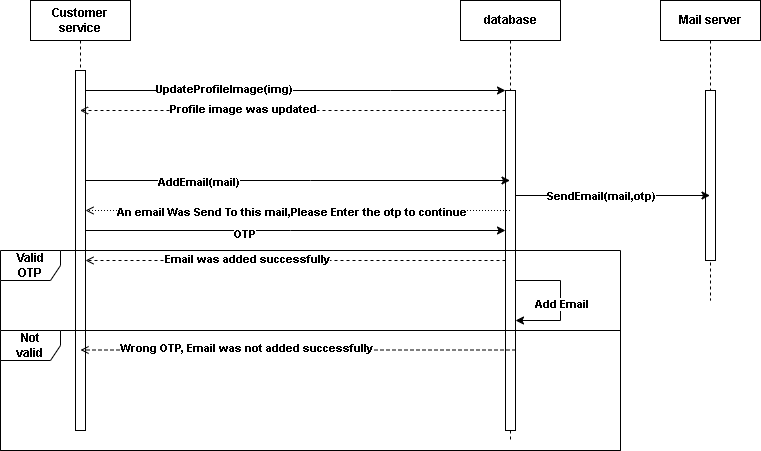

The diagram above was exported from draw.io. Its source (the exported page's mxGraphModel, read from the mxfile embedded in the PNG):
<mxGraphModel dx="1042" dy="565" grid="1" gridSize="10" guides="1" tooltips="1" connect="1" arrows="1" fold="1" page="1" pageScale="1" pageWidth="850" pageHeight="1100" math="0" shadow="0">
  <root>
    <mxCell id="0" />
    <mxCell id="1" parent="0" />
    <mxCell id="6_8dyqhcbaWUXj4sE59C-1" value="Customer&lt;div&gt;service&lt;/div&gt;" style="shape=umlLifeline;perimeter=lifelinePerimeter;whiteSpace=wrap;html=1;container=0;dropTarget=0;collapsible=0;recursiveResize=0;outlineConnect=0;portConstraint=eastwest;newEdgeStyle={&quot;edgeStyle&quot;:&quot;elbowEdgeStyle&quot;,&quot;elbow&quot;:&quot;vertical&quot;,&quot;curved&quot;:0,&quot;rounded&quot;:0};spacing=12;fontStyle=1" vertex="1" parent="1">
      <mxGeometry x="190" y="40" width="100" height="430" as="geometry" />
    </mxCell>
    <mxCell id="6_8dyqhcbaWUXj4sE59C-2" value="" style="html=1;points=[];perimeter=orthogonalPerimeter;outlineConnect=0;targetShapes=umlLifeline;portConstraint=eastwest;newEdgeStyle={&quot;edgeStyle&quot;:&quot;elbowEdgeStyle&quot;,&quot;elbow&quot;:&quot;vertical&quot;,&quot;curved&quot;:0,&quot;rounded&quot;:0};spacing=12;fontStyle=1" vertex="1" parent="6_8dyqhcbaWUXj4sE59C-1">
      <mxGeometry x="45" y="70" width="10" height="360" as="geometry" />
    </mxCell>
    <mxCell id="6_8dyqhcbaWUXj4sE59C-10" value="database" style="shape=umlLifeline;perimeter=lifelinePerimeter;whiteSpace=wrap;html=1;container=0;dropTarget=0;collapsible=0;recursiveResize=0;outlineConnect=0;portConstraint=eastwest;newEdgeStyle={&quot;edgeStyle&quot;:&quot;elbowEdgeStyle&quot;,&quot;elbow&quot;:&quot;vertical&quot;,&quot;curved&quot;:0,&quot;rounded&quot;:0};spacing=12;fontStyle=1" vertex="1" parent="1">
      <mxGeometry x="620" y="40" width="100" height="440" as="geometry" />
    </mxCell>
    <mxCell id="6_8dyqhcbaWUXj4sE59C-12" value="" style="html=1;points=[];perimeter=orthogonalPerimeter;outlineConnect=0;targetShapes=umlLifeline;portConstraint=eastwest;newEdgeStyle={&quot;edgeStyle&quot;:&quot;elbowEdgeStyle&quot;,&quot;elbow&quot;:&quot;vertical&quot;,&quot;curved&quot;:0,&quot;rounded&quot;:0};spacing=12;fontStyle=1" vertex="1" parent="6_8dyqhcbaWUXj4sE59C-10">
      <mxGeometry x="45" y="90" width="10" height="340" as="geometry" />
    </mxCell>
    <mxCell id="6_8dyqhcbaWUXj4sE59C-57" value="" style="endArrow=none;html=1;rounded=0;startArrow=classic;startFill=1;spacing=12;fontStyle=1" edge="1" parent="6_8dyqhcbaWUXj4sE59C-10" source="6_8dyqhcbaWUXj4sE59C-12" target="6_8dyqhcbaWUXj4sE59C-12">
      <mxGeometry width="50" height="50" relative="1" as="geometry">
        <mxPoint x="90.00058823529412" y="325" as="sourcePoint" />
        <mxPoint x="143.52999999999997" y="255" as="targetPoint" />
        <Array as="points">
          <mxPoint x="100" y="320" />
          <mxPoint x="100" y="280" />
        </Array>
      </mxGeometry>
    </mxCell>
    <mxCell id="6_8dyqhcbaWUXj4sE59C-58" value="Add Email" style="edgeLabel;html=1;align=center;verticalAlign=middle;resizable=0;points=[];spacing=12;fontStyle=1" vertex="1" connectable="0" parent="6_8dyqhcbaWUXj4sE59C-57">
      <mxGeometry x="-0.0462" relative="1" as="geometry">
        <mxPoint as="offset" />
      </mxGeometry>
    </mxCell>
    <mxCell id="6_8dyqhcbaWUXj4sE59C-5" style="edgeStyle=elbowEdgeStyle;rounded=0;orthogonalLoop=1;jettySize=auto;html=1;elbow=vertical;curved=0;spacing=12;fontStyle=1" edge="1" parent="1" source="6_8dyqhcbaWUXj4sE59C-2" target="6_8dyqhcbaWUXj4sE59C-12">
      <mxGeometry relative="1" as="geometry">
        <mxPoint x="640" y="140" as="targetPoint" />
        <Array as="points">
          <mxPoint x="550" y="130" />
        </Array>
      </mxGeometry>
    </mxCell>
    <mxCell id="6_8dyqhcbaWUXj4sE59C-13" value="UpdateProfileImage(img)" style="edgeLabel;html=1;align=center;verticalAlign=middle;resizable=0;points=[];spacing=12;fontStyle=1" vertex="1" connectable="0" parent="6_8dyqhcbaWUXj4sE59C-5">
      <mxGeometry x="-0.5389" y="2" relative="1" as="geometry">
        <mxPoint x="41" as="offset" />
      </mxGeometry>
    </mxCell>
    <mxCell id="6_8dyqhcbaWUXj4sE59C-14" style="edgeStyle=elbowEdgeStyle;rounded=0;orthogonalLoop=1;jettySize=auto;html=1;elbow=vertical;curved=0;dashed=1;endArrow=open;endFill=0;spacing=12;fontStyle=1" edge="1" parent="1" source="6_8dyqhcbaWUXj4sE59C-12" target="6_8dyqhcbaWUXj4sE59C-1">
      <mxGeometry relative="1" as="geometry">
        <Array as="points">
          <mxPoint x="540" y="150" />
        </Array>
      </mxGeometry>
    </mxCell>
    <mxCell id="6_8dyqhcbaWUXj4sE59C-15" value="Profile image was updated" style="edgeLabel;html=1;align=center;verticalAlign=middle;resizable=0;points=[];spacing=12;fontStyle=1" vertex="1" connectable="0" parent="6_8dyqhcbaWUXj4sE59C-14">
      <mxGeometry x="0.3729" y="-2" relative="1" as="geometry">
        <mxPoint x="29" as="offset" />
      </mxGeometry>
    </mxCell>
    <mxCell id="6_8dyqhcbaWUXj4sE59C-16" style="edgeStyle=elbowEdgeStyle;rounded=0;orthogonalLoop=1;jettySize=auto;html=1;elbow=vertical;curved=0;spacing=12;fontStyle=1" edge="1" parent="1" source="6_8dyqhcbaWUXj4sE59C-2" target="6_8dyqhcbaWUXj4sE59C-10">
      <mxGeometry relative="1" as="geometry">
        <Array as="points">
          <mxPoint x="470" y="220" />
        </Array>
      </mxGeometry>
    </mxCell>
    <mxCell id="6_8dyqhcbaWUXj4sE59C-17" value="AddEmail(mail)" style="edgeLabel;html=1;align=center;verticalAlign=middle;resizable=0;points=[];spacing=12;fontStyle=1" vertex="1" connectable="0" parent="6_8dyqhcbaWUXj4sE59C-16">
      <mxGeometry x="-0.4704" y="-1" relative="1" as="geometry">
        <mxPoint as="offset" />
      </mxGeometry>
    </mxCell>
    <mxCell id="6_8dyqhcbaWUXj4sE59C-18" value="Mail server" style="shape=umlLifeline;perimeter=lifelinePerimeter;whiteSpace=wrap;html=1;container=0;dropTarget=0;collapsible=0;recursiveResize=0;outlineConnect=0;portConstraint=eastwest;newEdgeStyle={&quot;edgeStyle&quot;:&quot;elbowEdgeStyle&quot;,&quot;elbow&quot;:&quot;vertical&quot;,&quot;curved&quot;:0,&quot;rounded&quot;:0};spacing=12;fontStyle=1" vertex="1" parent="1">
      <mxGeometry x="820" y="40" width="100" height="300" as="geometry" />
    </mxCell>
    <mxCell id="6_8dyqhcbaWUXj4sE59C-19" value="" style="html=1;points=[];perimeter=orthogonalPerimeter;outlineConnect=0;targetShapes=umlLifeline;portConstraint=eastwest;newEdgeStyle={&quot;edgeStyle&quot;:&quot;elbowEdgeStyle&quot;,&quot;elbow&quot;:&quot;vertical&quot;,&quot;curved&quot;:0,&quot;rounded&quot;:0};spacing=12;fontStyle=1" vertex="1" parent="6_8dyqhcbaWUXj4sE59C-18">
      <mxGeometry x="45" y="90" width="10" height="170" as="geometry" />
    </mxCell>
    <mxCell id="6_8dyqhcbaWUXj4sE59C-20" style="edgeStyle=elbowEdgeStyle;rounded=0;orthogonalLoop=1;jettySize=auto;html=1;elbow=vertical;curved=0;spacing=12;fontStyle=1" edge="1" parent="1" source="6_8dyqhcbaWUXj4sE59C-12" target="6_8dyqhcbaWUXj4sE59C-18">
      <mxGeometry relative="1" as="geometry" />
    </mxCell>
    <mxCell id="6_8dyqhcbaWUXj4sE59C-21" value="SendEmail(mail,otp)" style="edgeLabel;html=1;align=center;verticalAlign=middle;resizable=0;points=[];spacing=12;fontStyle=1" vertex="1" connectable="0" parent="6_8dyqhcbaWUXj4sE59C-20">
      <mxGeometry x="-0.5188" relative="1" as="geometry">
        <mxPoint x="38" as="offset" />
      </mxGeometry>
    </mxCell>
    <mxCell id="6_8dyqhcbaWUXj4sE59C-22" style="edgeStyle=elbowEdgeStyle;rounded=0;orthogonalLoop=1;jettySize=auto;html=1;elbow=vertical;curved=0;endArrow=open;endFill=0;dashed=1;dashPattern=1 2;spacing=12;fontStyle=1" edge="1" parent="1" source="6_8dyqhcbaWUXj4sE59C-10" target="6_8dyqhcbaWUXj4sE59C-2">
      <mxGeometry relative="1" as="geometry">
        <mxPoint x="682.75" y="250" as="sourcePoint" />
        <mxPoint x="257.25" y="250" as="targetPoint" />
        <Array as="points">
          <mxPoint x="600.75" y="250" />
        </Array>
      </mxGeometry>
    </mxCell>
    <mxCell id="6_8dyqhcbaWUXj4sE59C-23" value="An email Was Send To this mail,Please Enter the otp to continue" style="edgeLabel;html=1;align=center;verticalAlign=middle;resizable=0;points=[];spacing=12;fontStyle=1" vertex="1" connectable="0" parent="6_8dyqhcbaWUXj4sE59C-22">
      <mxGeometry x="0.2084" y="-1" relative="1" as="geometry">
        <mxPoint x="37" y="2" as="offset" />
      </mxGeometry>
    </mxCell>
    <mxCell id="6_8dyqhcbaWUXj4sE59C-24" style="edgeStyle=elbowEdgeStyle;rounded=0;orthogonalLoop=1;jettySize=auto;html=1;elbow=vertical;curved=0;spacing=12;fontStyle=1" edge="1" parent="1" source="6_8dyqhcbaWUXj4sE59C-2" target="6_8dyqhcbaWUXj4sE59C-12">
      <mxGeometry relative="1" as="geometry">
        <Array as="points">
          <mxPoint x="450" y="270" />
        </Array>
      </mxGeometry>
    </mxCell>
    <mxCell id="6_8dyqhcbaWUXj4sE59C-25" value="OTP" style="edgeLabel;html=1;align=center;verticalAlign=middle;resizable=0;points=[];spacing=12;fontStyle=1" vertex="1" connectable="0" parent="6_8dyqhcbaWUXj4sE59C-24">
      <mxGeometry x="-0.2486" y="-3" relative="1" as="geometry">
        <mxPoint as="offset" />
      </mxGeometry>
    </mxCell>
    <mxCell id="6_8dyqhcbaWUXj4sE59C-26" value="Valid OTP" style="shape=umlFrame;whiteSpace=wrap;html=1;pointerEvents=0;spacing=12;fontStyle=1" vertex="1" parent="1">
      <mxGeometry x="160" y="290" width="620" height="200" as="geometry" />
    </mxCell>
    <mxCell id="6_8dyqhcbaWUXj4sE59C-29" style="edgeStyle=elbowEdgeStyle;rounded=0;orthogonalLoop=1;jettySize=auto;html=1;elbow=vertical;curved=0;dashed=1;endArrow=open;endFill=0;spacing=12;fontStyle=1" edge="1" parent="1" source="6_8dyqhcbaWUXj4sE59C-12" target="6_8dyqhcbaWUXj4sE59C-2">
      <mxGeometry relative="1" as="geometry">
        <mxPoint x="655" y="320" as="sourcePoint" />
        <mxPoint x="230" y="320" as="targetPoint" />
        <Array as="points">
          <mxPoint x="560" y="300" />
          <mxPoint x="530" y="320" />
        </Array>
      </mxGeometry>
    </mxCell>
    <mxCell id="6_8dyqhcbaWUXj4sE59C-30" value="Email was added successfully" style="edgeLabel;html=1;align=center;verticalAlign=middle;resizable=0;points=[];spacing=12;fontStyle=1" vertex="1" connectable="0" parent="6_8dyqhcbaWUXj4sE59C-29">
      <mxGeometry x="0.3729" y="-2" relative="1" as="geometry">
        <mxPoint x="29" as="offset" />
      </mxGeometry>
    </mxCell>
    <mxCell id="6_8dyqhcbaWUXj4sE59C-31" value="Not valid" style="shape=umlFrame;whiteSpace=wrap;html=1;pointerEvents=0;spacing=12;fontStyle=1" vertex="1" parent="1">
      <mxGeometry x="160" y="370" width="620" height="120" as="geometry" />
    </mxCell>
    <mxCell id="6_8dyqhcbaWUXj4sE59C-32" style="edgeStyle=elbowEdgeStyle;rounded=0;orthogonalLoop=1;jettySize=auto;html=1;elbow=vertical;curved=0;dashed=1;endArrow=open;endFill=0;spacing=12;fontStyle=1" edge="1" parent="1">
      <mxGeometry relative="1" as="geometry">
        <mxPoint x="675" y="389.5" as="sourcePoint" />
        <mxPoint x="240" y="389.5" as="targetPoint" />
        <Array as="points">
          <mxPoint x="540" y="389.5" />
        </Array>
      </mxGeometry>
    </mxCell>
    <mxCell id="6_8dyqhcbaWUXj4sE59C-33" value="Wrong OTP, Email was not added successfully" style="edgeLabel;html=1;align=center;verticalAlign=middle;resizable=0;points=[];spacing=12;fontStyle=1" vertex="1" connectable="0" parent="6_8dyqhcbaWUXj4sE59C-32">
      <mxGeometry x="0.3729" y="-2" relative="1" as="geometry">
        <mxPoint x="29" as="offset" />
      </mxGeometry>
    </mxCell>
  </root>
</mxGraphModel>